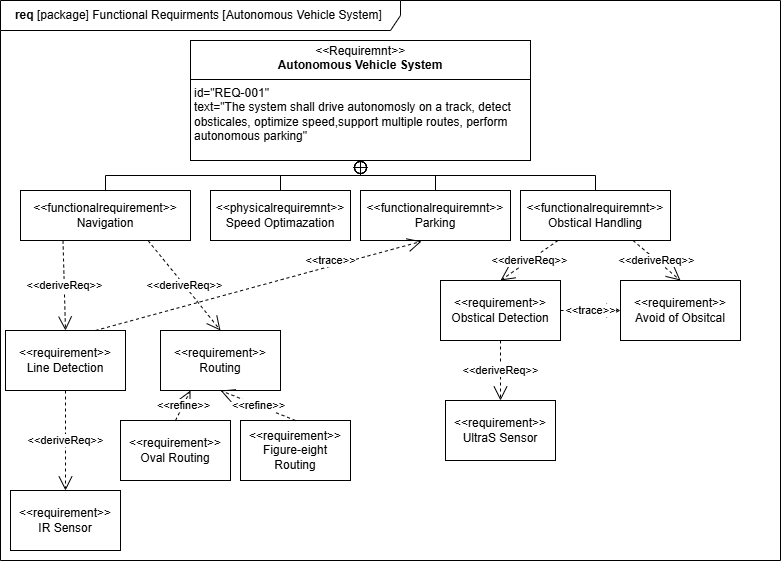

The diagram above was exported from draw.io. Its source (the exported page's mxGraphModel, read from the mxfile embedded in the PNG):
<mxGraphModel dx="1295" dy="715" grid="1" gridSize="10" guides="1" tooltips="1" connect="1" arrows="1" fold="1" page="1" pageScale="1" pageWidth="827" pageHeight="1169" math="0" shadow="0">
  <root>
    <mxCell id="0" />
    <mxCell id="1" parent="0" />
    <mxCell id="zc8njG7g276LAKW-MEN_-1" value="&lt;b&gt;req &lt;/b&gt;[package] Functional Requirments [Autonomous Vehicle System]&amp;nbsp;" style="shape=umlFrame;whiteSpace=wrap;html=1;pointerEvents=0;width=400;height=30;" vertex="1" parent="1">
      <mxGeometry x="30" y="80" width="780" height="560" as="geometry" />
    </mxCell>
    <mxCell id="zc8njG7g276LAKW-MEN_-2" value="&lt;p style=&quot;margin:0px;margin-top:4px;text-align:center;&quot;&gt;&lt;i&gt;&amp;lt;&amp;lt;&lt;/i&gt;Requiremnt&lt;i&gt;&amp;gt;&amp;gt;&lt;/i&gt;&lt;br&gt;&lt;b&gt;Autonomous Vehicle System&lt;/b&gt;&lt;/p&gt;&lt;hr size=&quot;1&quot; style=&quot;border-style:solid;&quot;&gt;&lt;p style=&quot;margin:0px;margin-left:4px;&quot;&gt;id=&quot;REQ-001&quot;&lt;/p&gt;&lt;p style=&quot;margin:0px;margin-left:4px;&quot;&gt;&lt;span style=&quot;background-color: transparent; color: light-dark(rgb(0, 0, 0), rgb(255, 255, 255));&quot;&gt;text=&quot;The system shall drive autonomosly on a track, detect obsticales, optimize speed,support multiple routes, perform autonomous parking&quot;&lt;/span&gt;&lt;/p&gt;" style="verticalAlign=top;align=left;overflow=fill;html=1;whiteSpace=wrap;" vertex="1" parent="1">
      <mxGeometry x="220" y="120" width="340" height="120" as="geometry" />
    </mxCell>
    <mxCell id="K1Y3c8FzDEa9-XwrVejl-7" value="&amp;lt;&amp;lt;physicalrequiremnt&amp;gt;&amp;gt;&lt;div&gt;&lt;span style=&quot;text-align: left;&quot;&gt;Speed Optimazation&lt;/span&gt;&lt;/div&gt;" style="html=1;whiteSpace=wrap;" vertex="1" parent="1">
      <mxGeometry x="240" y="270" width="140" height="50" as="geometry" />
    </mxCell>
    <mxCell id="WdYCMqoZlz13dkTkETrh-1" value="&amp;lt;&amp;lt;functionalrequirement&amp;gt;&amp;gt;&lt;br&gt;Navigation" style="shape=rect;html=1;whiteSpace=wrap;align=center;" vertex="1" parent="1">
      <mxGeometry x="50" y="270" width="170" height="50" as="geometry" />
    </mxCell>
    <mxCell id="WdYCMqoZlz13dkTkETrh-2" value="&amp;lt;&amp;lt;requirement&amp;gt;&amp;gt;&lt;br&gt;Line Detection" style="shape=rect;html=1;whiteSpace=wrap;align=center;" vertex="1" parent="1">
      <mxGeometry x="35" y="410" width="120" height="60" as="geometry" />
    </mxCell>
    <mxCell id="WdYCMqoZlz13dkTkETrh-3" value="&amp;lt;&amp;lt;requirement&amp;gt;&amp;gt;&lt;br&gt;Routing" style="shape=rect;html=1;whiteSpace=wrap;align=center;" vertex="1" parent="1">
      <mxGeometry x="190" y="410" width="120" height="60" as="geometry" />
    </mxCell>
    <mxCell id="WdYCMqoZlz13dkTkETrh-6" value="" style="rounded=0;html=1;labelBackgroundColor=none;endArrow=none;edgeStyle=elbowEdgeStyle;elbow=vertical;startArrow=sysMLPackCont;startSize=12;entryX=0.5;entryY=0;entryDx=0;entryDy=0;exitX=0.5;exitY=1;exitDx=0;exitDy=0;" edge="1" parent="1" source="zc8njG7g276LAKW-MEN_-2" target="WdYCMqoZlz13dkTkETrh-1">
      <mxGeometry relative="1" as="geometry">
        <mxPoint x="330" y="325" as="sourcePoint" />
        <mxPoint x="400" y="405" as="targetPoint" />
      </mxGeometry>
    </mxCell>
    <mxCell id="WdYCMqoZlz13dkTkETrh-10" value="&amp;lt;&amp;lt;deriveReq&amp;gt;&amp;gt;" style="endArrow=open;edgeStyle=none;endSize=12;dashed=1;html=1;rounded=0;entryX=0.5;entryY=0;entryDx=0;entryDy=0;exitX=0.25;exitY=1;exitDx=0;exitDy=0;" edge="1" source="WdYCMqoZlz13dkTkETrh-1" target="WdYCMqoZlz13dkTkETrh-2" parent="1">
      <mxGeometry relative="1" as="geometry">
        <mxPoint x="470" y="380" as="sourcePoint" />
        <mxPoint x="590" y="380" as="targetPoint" />
      </mxGeometry>
    </mxCell>
    <mxCell id="WdYCMqoZlz13dkTkETrh-12" value="&amp;lt;&amp;lt;deriveReq&amp;gt;&amp;gt;" style="endArrow=open;edgeStyle=none;endSize=12;dashed=1;html=1;rounded=0;entryX=0.5;entryY=0;entryDx=0;entryDy=0;exitX=0.75;exitY=1;exitDx=0;exitDy=0;" edge="1" parent="1" source="WdYCMqoZlz13dkTkETrh-1" target="WdYCMqoZlz13dkTkETrh-3">
      <mxGeometry x="0.0037" relative="1" as="geometry">
        <mxPoint x="480" y="390" as="sourcePoint" />
        <mxPoint x="600" y="390" as="targetPoint" />
        <Array as="points">
          <mxPoint x="210" y="360" />
        </Array>
        <mxPoint as="offset" />
      </mxGeometry>
    </mxCell>
    <mxCell id="WdYCMqoZlz13dkTkETrh-20" value="&amp;lt;&amp;lt;requirement&amp;gt;&amp;gt;&lt;br&gt;Oval Routing" style="shape=rect;html=1;whiteSpace=wrap;align=center;" vertex="1" parent="1">
      <mxGeometry x="150" y="500" width="110" height="60" as="geometry" />
    </mxCell>
    <mxCell id="WdYCMqoZlz13dkTkETrh-21" value="&amp;lt;&amp;lt;requirement&amp;gt;&amp;gt;&lt;br&gt;Figure-eight Routing" style="shape=rect;html=1;whiteSpace=wrap;align=center;" vertex="1" parent="1">
      <mxGeometry x="270" y="500" width="110" height="60" as="geometry" />
    </mxCell>
    <mxCell id="WdYCMqoZlz13dkTkETrh-22" value="&amp;lt;&amp;lt;refine&amp;gt;&amp;gt;" style="endArrow=open;edgeStyle=none;endSize=12;dashed=1;html=1;rounded=0;entryX=0.25;entryY=1;entryDx=0;entryDy=0;exitX=0.5;exitY=0;exitDx=0;exitDy=0;" edge="1" parent="1" source="WdYCMqoZlz13dkTkETrh-20" target="WdYCMqoZlz13dkTkETrh-3">
      <mxGeometry relative="1" as="geometry">
        <mxPoint x="453" y="410" as="sourcePoint" />
        <mxPoint x="420" y="500" as="targetPoint" />
      </mxGeometry>
    </mxCell>
    <mxCell id="WdYCMqoZlz13dkTkETrh-23" value="&amp;lt;&amp;lt;refine&amp;gt;&amp;gt;" style="endArrow=open;edgeStyle=none;endSize=12;dashed=1;html=1;rounded=0;entryX=0.5;entryY=1;entryDx=0;entryDy=0;exitX=0.5;exitY=0;exitDx=0;exitDy=0;" edge="1" parent="1" source="WdYCMqoZlz13dkTkETrh-21" target="WdYCMqoZlz13dkTkETrh-3">
      <mxGeometry relative="1" as="geometry">
        <mxPoint x="153" y="340" as="sourcePoint" />
        <mxPoint x="120" y="430" as="targetPoint" />
      </mxGeometry>
    </mxCell>
    <mxCell id="WdYCMqoZlz13dkTkETrh-24" value="&amp;lt;&amp;lt;functionalrequiremnt&amp;gt;&amp;gt;&lt;div&gt;&lt;span style=&quot;text-align: left;&quot;&gt;Parking&lt;/span&gt;&lt;/div&gt;" style="html=1;whiteSpace=wrap;" vertex="1" parent="1">
      <mxGeometry x="390" y="270" width="150" height="50" as="geometry" />
    </mxCell>
    <mxCell id="WdYCMqoZlz13dkTkETrh-25" value="" style="rounded=0;html=1;labelBackgroundColor=none;endArrow=none;edgeStyle=elbowEdgeStyle;elbow=vertical;startArrow=sysMLPackCont;startSize=12;entryX=0.5;entryY=0;entryDx=0;entryDy=0;exitX=0.5;exitY=1;exitDx=0;exitDy=0;" edge="1" parent="1" source="zc8njG7g276LAKW-MEN_-2" target="K1Y3c8FzDEa9-XwrVejl-7">
      <mxGeometry relative="1" as="geometry">
        <mxPoint x="400" y="250" as="sourcePoint" />
        <mxPoint x="185" y="280" as="targetPoint" />
      </mxGeometry>
    </mxCell>
    <mxCell id="WdYCMqoZlz13dkTkETrh-26" value="" style="rounded=0;html=1;labelBackgroundColor=none;endArrow=none;edgeStyle=elbowEdgeStyle;elbow=vertical;startArrow=sysMLPackCont;startSize=12;entryX=0.5;entryY=0;entryDx=0;entryDy=0;exitX=0.5;exitY=1;exitDx=0;exitDy=0;" edge="1" parent="1" source="zc8njG7g276LAKW-MEN_-2" target="WdYCMqoZlz13dkTkETrh-24">
      <mxGeometry relative="1" as="geometry">
        <mxPoint x="410" y="260" as="sourcePoint" />
        <mxPoint x="195" y="290" as="targetPoint" />
      </mxGeometry>
    </mxCell>
    <mxCell id="WdYCMqoZlz13dkTkETrh-28" value="&amp;lt;&amp;lt;requirement&amp;gt;&amp;gt;&lt;br&gt;IR Sensor" style="shape=rect;html=1;whiteSpace=wrap;align=center;" vertex="1" parent="1">
      <mxGeometry x="40" y="570" width="110" height="60" as="geometry" />
    </mxCell>
    <mxCell id="WdYCMqoZlz13dkTkETrh-29" value="&amp;lt;&amp;lt;deriveReq&amp;gt;&amp;gt;" style="endArrow=open;edgeStyle=none;endSize=12;dashed=1;html=1;rounded=0;entryX=0.5;entryY=0;entryDx=0;entryDy=0;exitX=0.5;exitY=1;exitDx=0;exitDy=0;" edge="1" parent="1" source="WdYCMqoZlz13dkTkETrh-2" target="WdYCMqoZlz13dkTkETrh-28">
      <mxGeometry x="0.0037" relative="1" as="geometry">
        <mxPoint x="50" y="480" as="sourcePoint" />
        <mxPoint x="122" y="570" as="targetPoint" />
        <mxPoint as="offset" />
      </mxGeometry>
    </mxCell>
    <mxCell id="WdYCMqoZlz13dkTkETrh-30" value="&amp;lt;&amp;lt;functionalrequiremnt&amp;gt;&amp;gt;&lt;div&gt;&lt;span style=&quot;text-align: left;&quot;&gt;Obstical Handling&lt;/span&gt;&lt;/div&gt;" style="html=1;whiteSpace=wrap;" vertex="1" parent="1">
      <mxGeometry x="550" y="270" width="150" height="50" as="geometry" />
    </mxCell>
    <mxCell id="WdYCMqoZlz13dkTkETrh-31" value="" style="rounded=0;html=1;labelBackgroundColor=none;endArrow=none;edgeStyle=elbowEdgeStyle;elbow=vertical;startArrow=sysMLPackCont;startSize=12;entryX=0.5;entryY=0;entryDx=0;entryDy=0;" edge="1" parent="1" target="WdYCMqoZlz13dkTkETrh-30">
      <mxGeometry relative="1" as="geometry">
        <mxPoint x="390" y="240" as="sourcePoint" />
        <mxPoint x="645" y="270" as="targetPoint" />
      </mxGeometry>
    </mxCell>
    <mxCell id="WdYCMqoZlz13dkTkETrh-32" value="&amp;lt;&amp;lt;requirement&amp;gt;&amp;gt;&lt;br&gt;Avoid of Obsitcal" style="shape=rect;html=1;whiteSpace=wrap;align=center;" vertex="1" parent="1">
      <mxGeometry x="650" y="360" width="120" height="60" as="geometry" />
    </mxCell>
    <mxCell id="WdYCMqoZlz13dkTkETrh-33" value="&amp;lt;&amp;lt;requirement&amp;gt;&amp;gt;&lt;br&gt;&lt;div&gt;Obstical Detection&lt;/div&gt;" style="shape=rect;html=1;whiteSpace=wrap;align=center;" vertex="1" parent="1">
      <mxGeometry x="470" y="360" width="120" height="60" as="geometry" />
    </mxCell>
    <mxCell id="WdYCMqoZlz13dkTkETrh-35" value="&amp;lt;&amp;lt;trace&amp;gt;&amp;gt;" style="endArrow=open;edgeStyle=none;endSize=12;dashed=1;html=1;rounded=0;entryX=0;entryY=0.5;entryDx=0;entryDy=0;exitX=1;exitY=0.5;exitDx=0;exitDy=0;" edge="1" parent="1" source="WdYCMqoZlz13dkTkETrh-33" target="WdYCMqoZlz13dkTkETrh-32">
      <mxGeometry relative="1" as="geometry">
        <mxPoint x="198" y="340" as="sourcePoint" />
        <mxPoint x="270" y="430" as="targetPoint" />
        <Array as="points" />
        <mxPoint as="offset" />
      </mxGeometry>
    </mxCell>
    <mxCell id="WdYCMqoZlz13dkTkETrh-36" value="&amp;lt;&amp;lt;deriveReq&amp;gt;&amp;gt;" style="endArrow=open;edgeStyle=none;endSize=12;dashed=1;html=1;rounded=0;entryX=0.5;entryY=0;entryDx=0;entryDy=0;exitX=0.25;exitY=1;exitDx=0;exitDy=0;" edge="1" parent="1" source="WdYCMqoZlz13dkTkETrh-30" target="WdYCMqoZlz13dkTkETrh-33">
      <mxGeometry x="0.0037" relative="1" as="geometry">
        <mxPoint x="188" y="330" as="sourcePoint" />
        <mxPoint x="260" y="420" as="targetPoint" />
        <Array as="points" />
        <mxPoint as="offset" />
      </mxGeometry>
    </mxCell>
    <mxCell id="WdYCMqoZlz13dkTkETrh-37" value="&amp;lt;&amp;lt;deriveReq&amp;gt;&amp;gt;" style="endArrow=open;edgeStyle=none;endSize=12;dashed=1;html=1;rounded=0;entryX=0.5;entryY=0;entryDx=0;entryDy=0;exitX=0.75;exitY=1;exitDx=0;exitDy=0;" edge="1" parent="1" source="WdYCMqoZlz13dkTkETrh-30" target="WdYCMqoZlz13dkTkETrh-32">
      <mxGeometry x="0.0037" relative="1" as="geometry">
        <mxPoint x="198" y="340" as="sourcePoint" />
        <mxPoint x="270" y="430" as="targetPoint" />
        <Array as="points" />
        <mxPoint as="offset" />
      </mxGeometry>
    </mxCell>
    <mxCell id="WdYCMqoZlz13dkTkETrh-38" value="&amp;lt;&amp;lt;deriveReq&amp;gt;&amp;gt;" style="endArrow=open;edgeStyle=none;endSize=12;dashed=1;html=1;rounded=0;exitX=0.5;exitY=1;exitDx=0;exitDy=0;entryX=0.5;entryY=0;entryDx=0;entryDy=0;" edge="1" parent="1" source="WdYCMqoZlz13dkTkETrh-33" target="WdYCMqoZlz13dkTkETrh-39">
      <mxGeometry x="0.0037" relative="1" as="geometry">
        <mxPoint x="540" y="500" as="sourcePoint" />
        <mxPoint x="810" y="337" as="targetPoint" />
        <Array as="points" />
        <mxPoint as="offset" />
      </mxGeometry>
    </mxCell>
    <mxCell id="WdYCMqoZlz13dkTkETrh-39" value="&amp;lt;&amp;lt;requirement&amp;gt;&amp;gt;&lt;br&gt;UltraS Sensor" style="shape=rect;html=1;whiteSpace=wrap;align=center;" vertex="1" parent="1">
      <mxGeometry x="475" y="480" width="110" height="60" as="geometry" />
    </mxCell>
    <mxCell id="WdYCMqoZlz13dkTkETrh-40" value="&amp;lt;&amp;lt;trace&amp;gt;&amp;gt;" style="endArrow=open;edgeStyle=none;endSize=12;dashed=1;html=1;rounded=0;entryX=0.407;entryY=1.017;entryDx=0;entryDy=0;entryPerimeter=0;exitX=0.75;exitY=0;exitDx=0;exitDy=0;" edge="1" parent="1" source="WdYCMqoZlz13dkTkETrh-2" target="WdYCMqoZlz13dkTkETrh-24">
      <mxGeometry x="0.4505" y="6" relative="1" as="geometry">
        <mxPoint x="422.5" y="320" as="sourcePoint" />
        <mxPoint x="150" y="410" as="targetPoint" />
        <Array as="points" />
        <mxPoint as="offset" />
      </mxGeometry>
    </mxCell>
  </root>
</mxGraphModel>